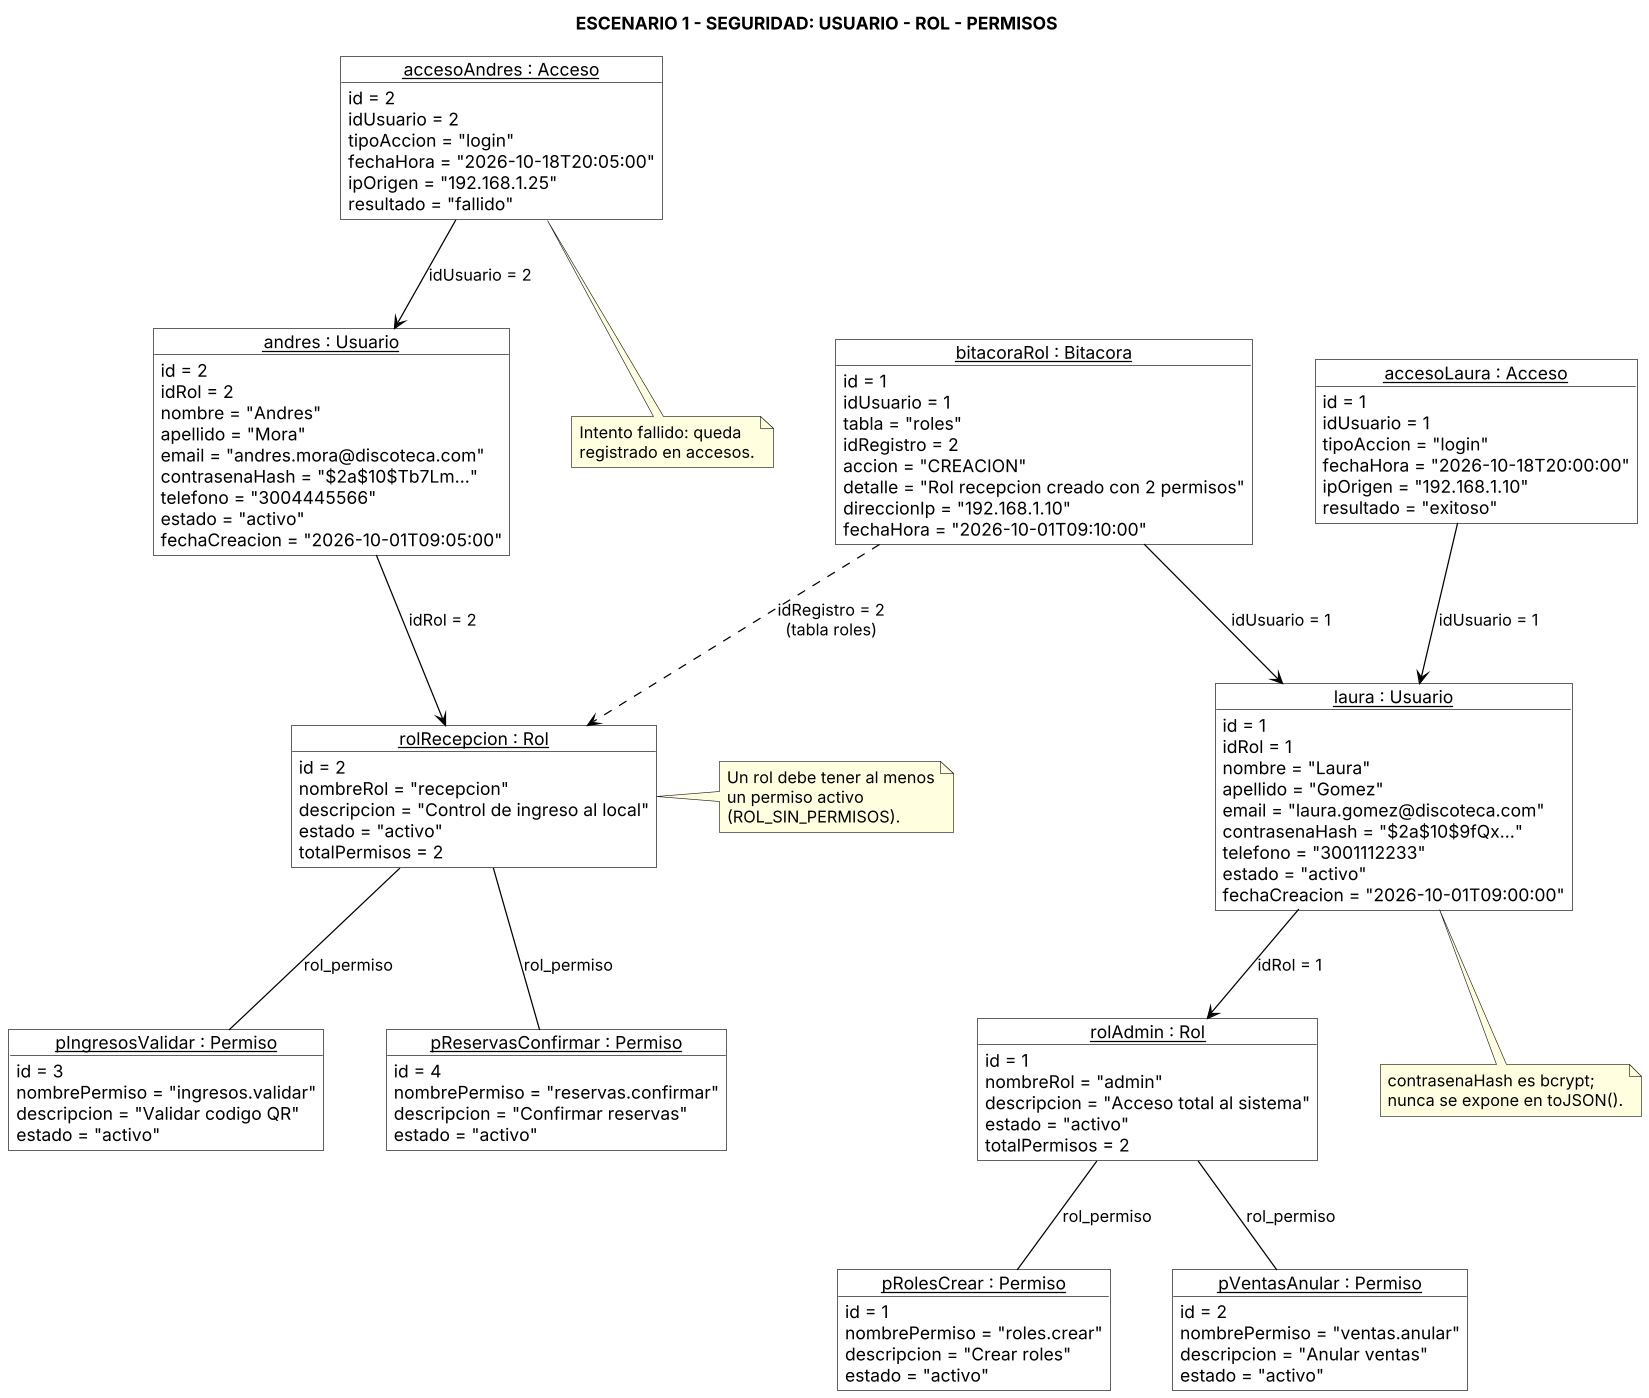

The diagram above was rendered by PlantUML. Its source (embedded in the PNG):
@startuml diagrama_objetos_seguridad
' =====================================================================
' DIAGRAMA DE OBJETOS UML - ESCENARIO 1: SEGURIDAD
' usuario -> rol -> permisos (RBAC) + accesos y bitacora.
' Notacion: "objeto : Clase" (subrayado), atributo = valor, enlaces.
' =====================================================================

skinparam backgroundColor white
skinparam shadowing false
skinparam dpi 120
skinparam defaultFontName Arial
skinparam ArrowColor black
skinparam ObjectBorderColor black
skinparam ObjectBackgroundColor white
skinparam NoteBackgroundColor #FFFFE0
skinparam nodesep 50
skinparam ranksep 70

title ESCENARIO 1 - SEGURIDAD: USUARIO - ROL - PERMISOS

' ---------------------------- Usuarios -------------------------------
object "__laura : Usuario__" as laura {
  id = 1
  idRol = 1
  nombre = "Laura"
  apellido = "Gomez"
  email = "laura.gomez@discoteca.com"
  contrasenaHash = "$2a$10$9fQx..."
  telefono = "3001112233"
  estado = "activo"
  fechaCreacion = "2026-10-01T09:00:00"
}

object "__andres : Usuario__" as andres {
  id = 2
  idRol = 2
  nombre = "Andres"
  apellido = "Mora"
  email = "andres.mora@discoteca.com"
  contrasenaHash = "$2a$10$Tb7Lm..."
  telefono = "3004445566"
  estado = "activo"
  fechaCreacion = "2026-10-01T09:05:00"
}

' ------------------------------ Roles --------------------------------
object "__rolAdmin : Rol__" as rolAdmin {
  id = 1
  nombreRol = "admin"
  descripcion = "Acceso total al sistema"
  estado = "activo"
  totalPermisos = 2
}

object "__rolRecepcion : Rol__" as rolRecepcion {
  id = 2
  nombreRol = "recepcion"
  descripcion = "Control de ingreso al local"
  estado = "activo"
  totalPermisos = 2
}

' ---------------------------- Permisos -------------------------------
object "__pRolesCrear : Permiso__" as pRolesCrear {
  id = 1
  nombrePermiso = "roles.crear"
  descripcion = "Crear roles"
  estado = "activo"
}

object "__pVentasAnular : Permiso__" as pVentasAnular {
  id = 2
  nombrePermiso = "ventas.anular"
  descripcion = "Anular ventas"
  estado = "activo"
}

object "__pIngresosValidar : Permiso__" as pIngresosValidar {
  id = 3
  nombrePermiso = "ingresos.validar"
  descripcion = "Validar codigo QR"
  estado = "activo"
}

object "__pReservasConfirmar : Permiso__" as pReservasConfirmar {
  id = 4
  nombrePermiso = "reservas.confirmar"
  descripcion = "Confirmar reservas"
  estado = "activo"
}

' ------------------------ Auditoria (C8) -----------------------------
object "__accesoLaura : Acceso__" as accesoLaura {
  id = 1
  idUsuario = 1
  tipoAccion = "login"
  fechaHora = "2026-10-18T20:00:00"
  ipOrigen = "192.168.1.10"
  resultado = "exitoso"
}

object "__accesoAndres : Acceso__" as accesoAndres {
  id = 2
  idUsuario = 2
  tipoAccion = "login"
  fechaHora = "2026-10-18T20:05:00"
  ipOrigen = "192.168.1.25"
  resultado = "fallido"
}

object "__bitacoraRol : Bitacora__" as bitacoraRol {
  id = 1
  idUsuario = 1
  tabla = "roles"
  idRegistro = 2
  accion = "CREACION"
  detalle = "Rol recepcion creado con 2 permisos"
  direccionIp = "192.168.1.10"
  fechaHora = "2026-10-01T09:10:00"
}

' ------------------------------ Enlaces ------------------------------
laura --> rolAdmin : idRol = 1
andres --> rolRecepcion : idRol = 2

rolAdmin -- pRolesCrear : rol_permiso
rolAdmin -- pVentasAnular : rol_permiso
rolRecepcion -- pIngresosValidar : rol_permiso
rolRecepcion -- pReservasConfirmar : rol_permiso

accesoLaura --> laura : idUsuario = 1
accesoAndres --> andres : idUsuario = 2
bitacoraRol --> laura : idUsuario = 1
bitacoraRol ..> rolRecepcion : idRegistro = 2\n(tabla roles)

' ------------------------------ Notas (RN) ---------------------------
note right of rolRecepcion
  Un rol debe tener al menos
  un permiso activo
  (ROL_SIN_PERMISOS).
end note

note bottom of laura
  contrasenaHash es bcrypt;
  nunca se expone en toJSON().
end note

note bottom of accesoAndres
  Intento fallido: queda
  registrado en accesos.
end note

@enduml